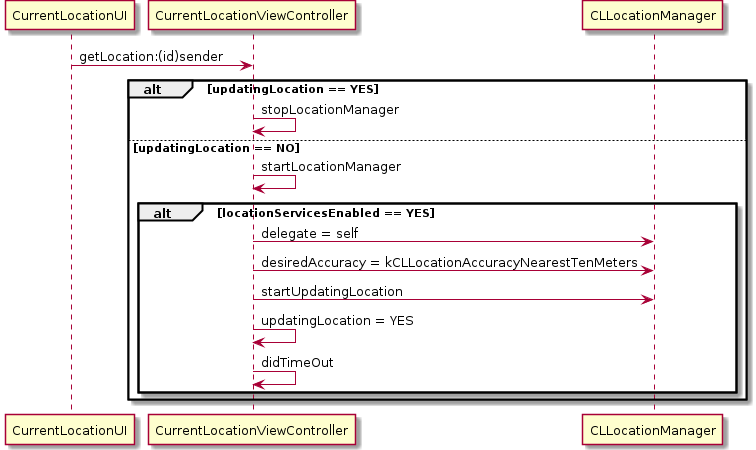

The diagram above was rendered by PlantUML. Its source (embedded in the PNG):
@startuml
CurrentLocationUI -> CurrentLocationViewController: getLocation:(id)sender
alt updatingLocation == YES
	CurrentLocationViewController -> CurrentLocationViewController: stopLocationManager
else updatingLocation == NO
	CurrentLocationViewController -> CurrentLocationViewController: startLocationManager
	alt locationServicesEnabled == YES
		CurrentLocationViewController -> CLLocationManager: delegate = self
		CurrentLocationViewController -> CLLocationManager: desiredAccuracy = kCLLocationAccuracyNearestTenMeters
		CurrentLocationViewController -> CLLocationManager: startUpdatingLocation
		CurrentLocationViewController -> CurrentLocationViewController: updatingLocation = YES
		CurrentLocationViewController -> CurrentLocationViewController: didTimeOut
	end
end
@enduml